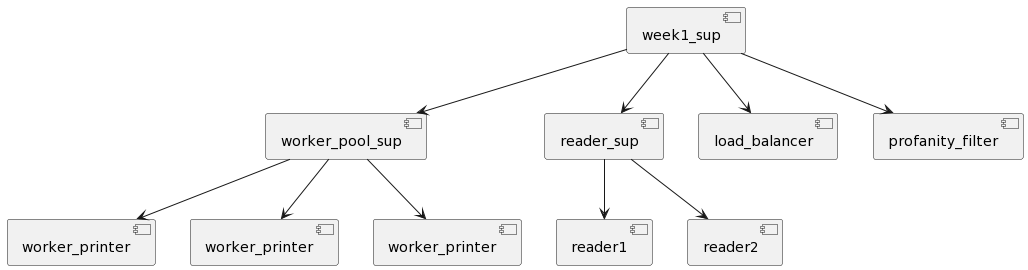

The diagram above was rendered by PlantUML. Its source (embedded in the PNG):
@startuml
[week1_sup] as R
[worker_pool_sup] as PS
[reader_sup] as RS
[load_balancer] as LB
[profanity_filter] as PF
[worker_printer] as WP1
[worker_printer] as WP2
[worker_printer] as WP3

R --> RS
R --> PS
R --> LB
R --> PF
PS--> WP1
PS--> WP2
PS--> WP3

RS --> [reader1]
RS --> [reader2]
@enduml